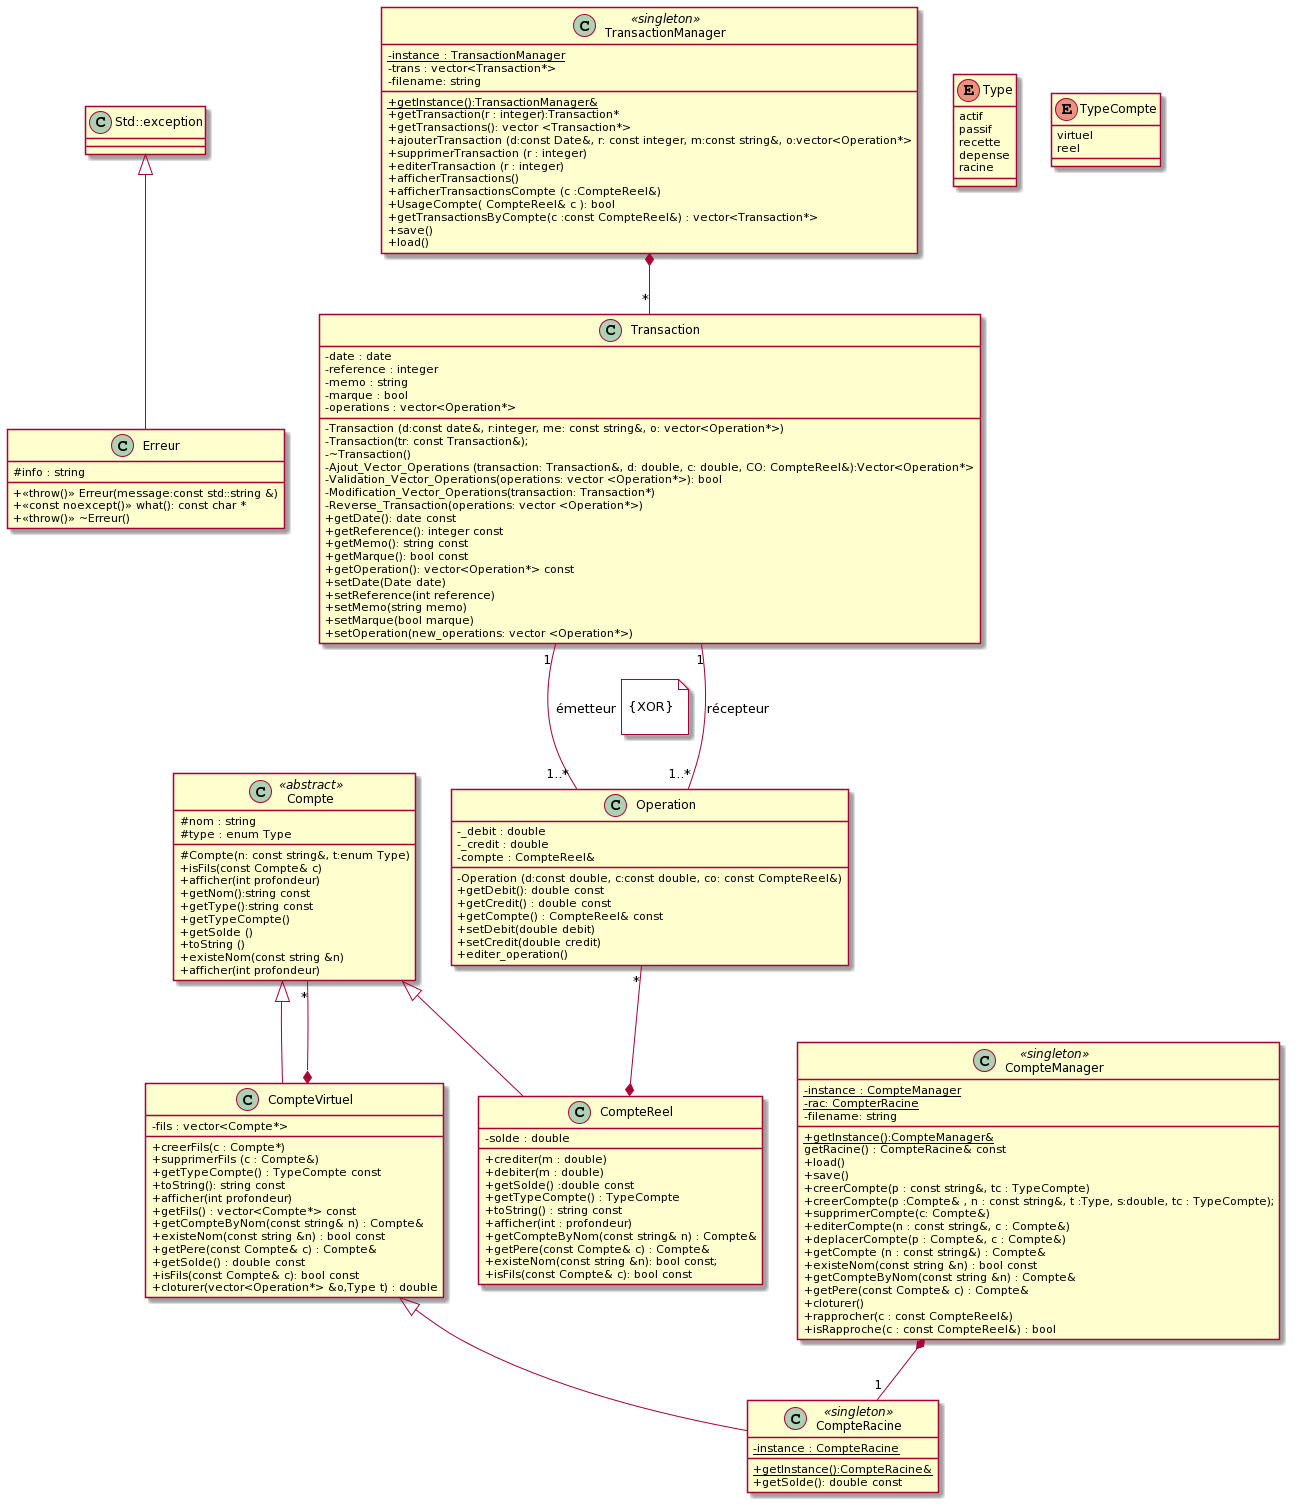

The diagram above was rendered by PlantUML. Its source (embedded in the PNG):
@startuml
skinparam classAttributeIconSize 0


Class Std::exception

Class Erreur {
#info : string
+<<throw()>> Erreur(message:const std::string &)
+<<const noexcept()>> what(): const char *
+<<throw()>> ~Erreur()
}


class Compte <<abstract>>{
#nom : string
#type : enum Type
#Compte(n: const string&, t:enum Type)
+isFils(const Compte& c) 
+afficher(int profondeur) 
+getNom():string const
+getType():string const
+getTypeCompte() 
+ getSolde ()
+ toString ()
+ existeNom(const string &n)
+ afficher(int profondeur)

}

enum Type {
actif
passif
recette
depense
racine
}

enum TypeCompte {
virtuel
reel
}

class CompteVirtuel {
-fils : vector<Compte*>
+creerFils(c : Compte*)
+supprimerFils (c : Compte&)
+getTypeCompte() : TypeCompte const
+toString(): string const
+afficher(int profondeur) 
+getFils() : vector<Compte*> const
+getCompteByNom(const string& n) : Compte&
+existeNom(const string &n) : bool const
+ getPere(const Compte& c) : Compte&
+ getSolde() : double const
+isFils(const Compte& c): bool const
+ cloturer(vector<Operation*> &o,Type t) : double
}

class CompteReel {
-solde : double
{method} + crediter(m : double)
{method} + debiter(m : double)
{method} + getSolde() :double const
{method} + getTypeCompte() : TypeCompte
{method} + toString() : string const
{method} +afficher(int : profondeur)
{method} +getCompteByNom(const string& n) : Compte&
{method} +getPere(const Compte& c) : Compte&
{method} +existeNom(const string &n): bool const;
{method}+isFils(const Compte& c): bool const
}

class Operation {
-_debit : double
-_credit : double
-compte : CompteReel&
{method} -Operation (d:const double, c:const double, co: const CompteReel&)
{method} +getDebit(): double const
{method} +getCredit() : double const
{method} +getCompte() : CompteReel& const
{method} +setDebit(double debit)
{method} +setCredit(double credit) 
{method} +editer_operation() 
}

class Transaction {
-date : date
-reference : integer
-memo : string
-marque : bool
-operations : vector<Operation*>
{method} -Transaction (d:const date&, r:integer, me: const string&, o: vector<Operation*>)
{method} - Transaction(tr: const Transaction&);
{method} -~Transaction()
{method} -Ajout_Vector_Operations (transaction: Transaction&, d: double, c: double, CO: CompteReel&):Vector<Operation*>
{method} - Validation_Vector_Operations(operations: vector <Operation*>): bool
{method} - Modification_Vector_Operations(transaction: Transaction*)
{method} - Reverse_Transaction(operations: vector <Operation*>)
{method} +getDate(): date const
{method} +getReference(): integer const
{method} +getMemo(): string const
{method} +getMarque(): bool const
{method} +getOperation(): vector<Operation*> const
{method} +setDate(Date date)
{method} +setReference(int reference) 
{method} +setMemo(string memo)
{method} +setMarque(bool marque) 
{method} +setOperation(new_operations: vector <Operation*>) 
}


class CompteManager << singleton >>{
{static} -instance : CompteManager
{static} -rac: CompterRacine
-filename: string
{static}{method} +getInstance():CompteManager&
getRacine() : CompteRacine& const
{method} +load()
{method} +save()
{method} +creerCompte(p : const string&, tc : TypeCompte) 
{method} +creerCompte(p :Compte& , n : const string&, t :Type, s:double, tc : TypeCompte);
{method} +supprimerCompte(c: Compte&) 
{method} +editerCompte(n : const string&, c : Compte&)
{method} +deplacerCompte(p : Compte&, c : Compte&)
{method} +getCompte (n : const string&) : Compte&
{method} +existeNom(const string &n) : bool const
{method} + getCompteByNom(const string &n) : Compte&
{method} + getPere(const Compte& c) : Compte&
{method} +cloturer()
{method} +rapprocher(c : const CompteReel&)
{method} +isRapproche(c : const CompteReel&) : bool
}

class CompteRacine << singleton >>{
{static} -instance : CompteRacine
{static}{method} +getInstance():CompteRacine&
{method} + getSolde(): double const
}

class TransactionManager << singleton >> {
{static}-instance : TransactionManager
-trans : vector<Transaction*>
-filename: string
{static}{method} +getInstance():TransactionManager&
{method} +getTransaction(r : integer):Transaction*
{method} +getTransactions(): vector <Transaction*>
{method} +ajouterTransaction (d:const Date&, r: const integer, m:const string&, o:vector<Operation*>
{method} +supprimerTransaction (r : integer)
{method} +editerTransaction (r : integer)
{method} +afficherTransactions()
{method} +afficherTransactionsCompte (c :CompteReel&)
{method} +UsageCompte( CompteReel& c ): bool
{method} +getTransactionsByCompte(c :const CompteReel&) : vector<Transaction*> 
{method} +save()
{method} +load()
}

Std::exception <|-- Erreur
Compte <|-- CompteVirtuel
Compte <|-- CompteReel
CompteVirtuel <|-- CompteRacine

Compte "*"--* CompteVirtuel


CompteManager *-- "1" CompteRacine


Operation "*" --* CompteReel

Transaction "1" -- "1..*" Operation : émetteur
note right on link #white

{XOR}

end note
Transaction "1" -- "1..*" Operation : récepteur


TransactionManager *-- "*" Transaction
@enduml